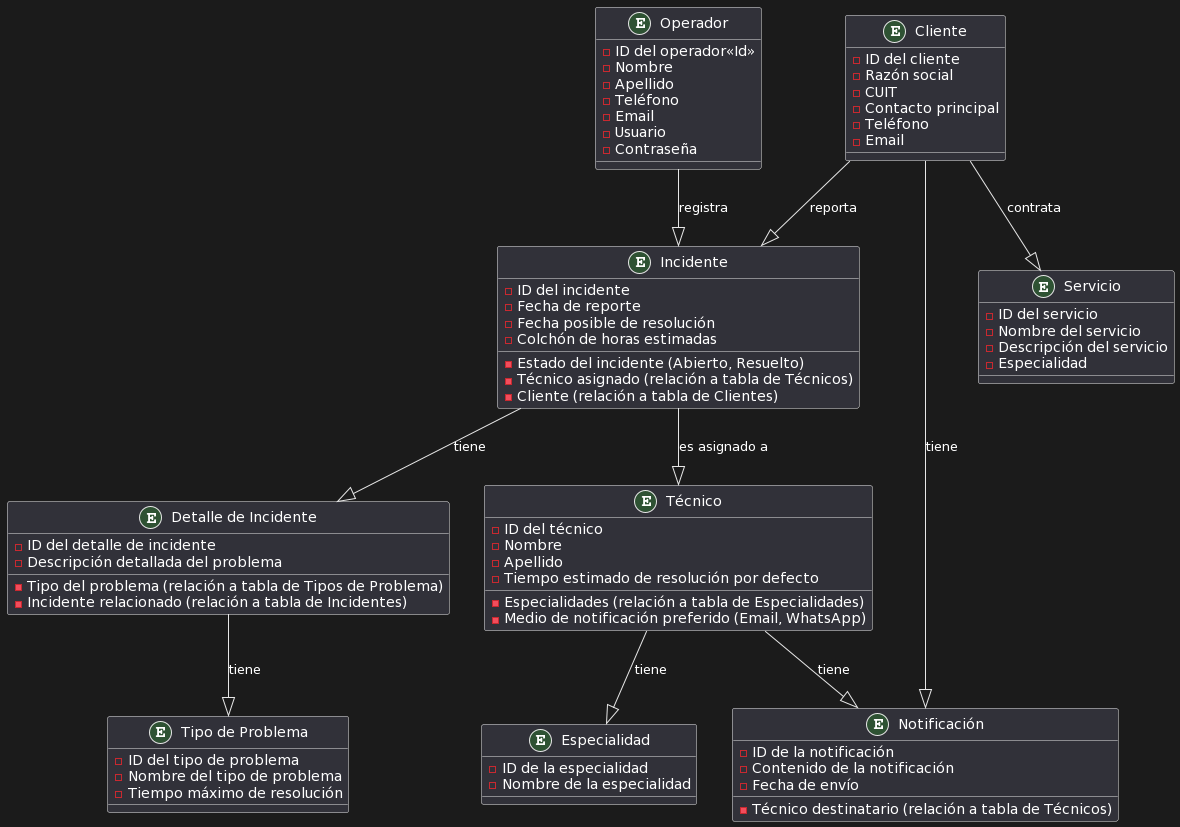

The diagram above was rendered by PlantUML. Its source (embedded in the PNG):
@startuml
!define ENTITY entity
!define RELATION association

ENTITY Cliente {
    - ID del cliente
    - Razón social
    - CUIT
    - Contacto principal
    - Teléfono
    - Email
}

ENTITY Operador {
    - ID del operador<<Id>>
    - Nombre
    - Apellido
    - Teléfono
    - Email
    - Usuario
    - Contraseña
}

ENTITY Técnico {
    - ID del técnico
    - Nombre
    - Apellido
    - Especialidades (relación a tabla de Especialidades)
    - Medio de notificación preferido (Email, WhatsApp)
    - Tiempo estimado de resolución por defecto
}

ENTITY Incidente {
    - ID del incidente
    - Fecha de reporte
    - Fecha posible de resolución
    - Estado del incidente (Abierto, Resuelto)
    - Colchón de horas estimadas
    - Técnico asignado (relación a tabla de Técnicos)
    - Cliente (relación a tabla de Clientes)
}

ENTITY "Detalle de Incidente" {
    - ID del detalle de incidente
    - Descripción detallada del problema
    - Tipo del problema (relación a tabla de Tipos de Problema)
    - Incidente relacionado (relación a tabla de Incidentes)
}

ENTITY Servicio {
    - ID del servicio
    - Nombre del servicio
    - Descripción del servicio
    - Especialidad
}

ENTITY Especialidad {
    - ID de la especialidad
    - Nombre de la especialidad
}

ENTITY "Tipo de Problema" {
    - ID del tipo de problema
    - Nombre del tipo de problema
    - Tiempo máximo de resolución
}

ENTITY Notificación {
    - ID de la notificación
    - Contenido de la notificación
    - Técnico destinatario (relación a tabla de Técnicos)
    - Fecha de envío
}

Cliente --|> Servicio : contrata
Cliente --|> Incidente : reporta
Técnico --|> Especialidad : tiene
Técnico --|> Notificación : tiene
Cliente --|> Notificación : tiene
Incidente --|> Técnico : es asignado a
Incidente --|> "Detalle de Incidente" : tiene
"Detalle de Incidente" --|> "Tipo de Problema" : tiene
Operador --|> Incidente : registra
@enduml